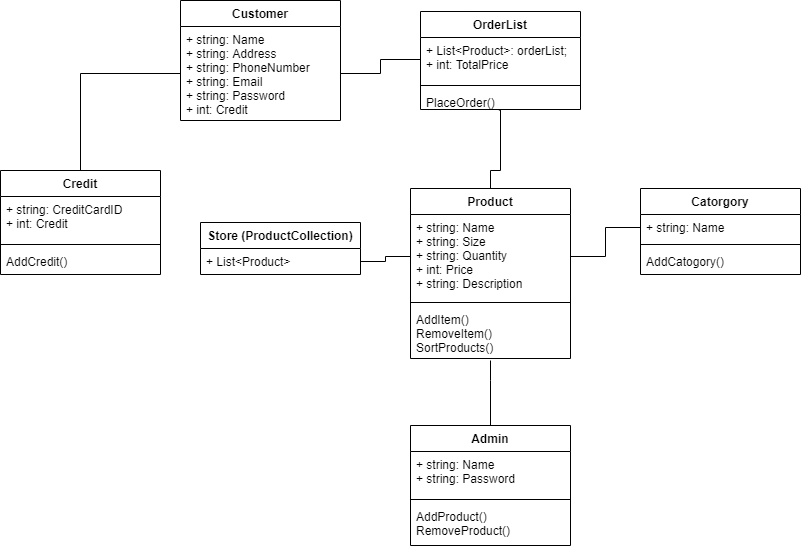

The diagram above was exported from draw.io. Its source (the exported page's mxGraphModel, read from the mxfile embedded in the PNG):
<mxGraphModel dx="1422" dy="766" grid="1" gridSize="10" guides="1" tooltips="1" connect="1" arrows="1" fold="1" page="1" pageScale="1" pageWidth="827" pageHeight="1169" math="0" shadow="0">
  <root>
    <mxCell id="0" />
    <mxCell id="1" parent="0" />
    <mxCell id="vqwl6I-wv1Dx0zTTIJA1-2" value="OrderList" style="swimlane;fontStyle=1;align=center;verticalAlign=top;childLayout=stackLayout;horizontal=1;startSize=26;horizontalStack=0;resizeParent=1;resizeParentMax=0;resizeLast=0;collapsible=1;marginBottom=0;" parent="1" vertex="1">
      <mxGeometry x="440" y="111" width="160" height="98" as="geometry" />
    </mxCell>
    <mxCell id="vqwl6I-wv1Dx0zTTIJA1-3" value="+ List&lt;Product&gt;: orderList;&#10;+ int: TotalPrice" style="text;strokeColor=none;fillColor=none;align=left;verticalAlign=top;spacingLeft=4;spacingRight=4;overflow=hidden;rotatable=0;points=[[0,0.5],[1,0.5]];portConstraint=eastwest;" parent="vqwl6I-wv1Dx0zTTIJA1-2" vertex="1">
      <mxGeometry y="26" width="160" height="44" as="geometry" />
    </mxCell>
    <mxCell id="vqwl6I-wv1Dx0zTTIJA1-4" value="" style="line;strokeWidth=1;fillColor=none;align=left;verticalAlign=middle;spacingTop=-1;spacingLeft=3;spacingRight=3;rotatable=0;labelPosition=right;points=[];portConstraint=eastwest;" parent="vqwl6I-wv1Dx0zTTIJA1-2" vertex="1">
      <mxGeometry y="70" width="160" height="8" as="geometry" />
    </mxCell>
    <mxCell id="vqwl6I-wv1Dx0zTTIJA1-5" value="PlaceOrder()" style="text;strokeColor=none;fillColor=none;align=left;verticalAlign=top;spacingLeft=4;spacingRight=4;overflow=hidden;rotatable=0;points=[[0,0.5],[1,0.5]];portConstraint=eastwest;" parent="vqwl6I-wv1Dx0zTTIJA1-2" vertex="1">
      <mxGeometry y="78" width="160" height="20" as="geometry" />
    </mxCell>
    <mxCell id="vqwl6I-wv1Dx0zTTIJA1-6" value="Product" style="swimlane;fontStyle=1;align=center;verticalAlign=top;childLayout=stackLayout;horizontal=1;startSize=26;horizontalStack=0;resizeParent=1;resizeParentMax=0;resizeLast=0;collapsible=1;marginBottom=0;" parent="1" vertex="1">
      <mxGeometry x="430" y="288" width="160" height="170" as="geometry" />
    </mxCell>
    <mxCell id="vqwl6I-wv1Dx0zTTIJA1-7" value="+ string: Name&#10;+ string: Size&#10;+ string: Quantity&#10;+ int: Price&#10;+ string: Description" style="text;strokeColor=none;fillColor=none;align=left;verticalAlign=top;spacingLeft=4;spacingRight=4;overflow=hidden;rotatable=0;points=[[0,0.5],[1,0.5]];portConstraint=eastwest;" parent="vqwl6I-wv1Dx0zTTIJA1-6" vertex="1">
      <mxGeometry y="26" width="160" height="84" as="geometry" />
    </mxCell>
    <mxCell id="vqwl6I-wv1Dx0zTTIJA1-8" value="" style="line;strokeWidth=1;fillColor=none;align=left;verticalAlign=middle;spacingTop=-1;spacingLeft=3;spacingRight=3;rotatable=0;labelPosition=right;points=[];portConstraint=eastwest;" parent="vqwl6I-wv1Dx0zTTIJA1-6" vertex="1">
      <mxGeometry y="110" width="160" height="8" as="geometry" />
    </mxCell>
    <mxCell id="vqwl6I-wv1Dx0zTTIJA1-9" value="AddItem()&#10;RemoveItem()&#10;SortProducts()&#10;" style="text;strokeColor=none;fillColor=none;align=left;verticalAlign=top;spacingLeft=4;spacingRight=4;overflow=hidden;rotatable=0;points=[[0,0.5],[1,0.5]];portConstraint=eastwest;" parent="vqwl6I-wv1Dx0zTTIJA1-6" vertex="1">
      <mxGeometry y="118" width="160" height="52" as="geometry" />
    </mxCell>
    <mxCell id="vqwl6I-wv1Dx0zTTIJA1-10" value="Customer" style="swimlane;fontStyle=1;align=center;verticalAlign=top;childLayout=stackLayout;horizontal=1;startSize=26;horizontalStack=0;resizeParent=1;resizeParentMax=0;resizeLast=0;collapsible=1;marginBottom=0;" parent="1" vertex="1">
      <mxGeometry x="200" y="100" width="160" height="120" as="geometry" />
    </mxCell>
    <mxCell id="vqwl6I-wv1Dx0zTTIJA1-11" value="+ string: Name&#10;+ string: Address&#10;+ string: PhoneNumber&#10;+ string: Email&#10;+ string: Password&#10;+ int: Credit&#10;&#10;" style="text;strokeColor=none;fillColor=none;align=left;verticalAlign=top;spacingLeft=4;spacingRight=4;overflow=hidden;rotatable=0;points=[[0,0.5],[1,0.5]];portConstraint=eastwest;" parent="vqwl6I-wv1Dx0zTTIJA1-10" vertex="1">
      <mxGeometry y="26" width="160" height="94" as="geometry" />
    </mxCell>
    <mxCell id="vqwl6I-wv1Dx0zTTIJA1-15" value="Credit" style="swimlane;fontStyle=1;align=center;verticalAlign=top;childLayout=stackLayout;horizontal=1;startSize=26;horizontalStack=0;resizeParent=1;resizeParentMax=0;resizeLast=0;collapsible=1;marginBottom=0;" parent="1" vertex="1">
      <mxGeometry x="20" y="270" width="160" height="104" as="geometry" />
    </mxCell>
    <mxCell id="vqwl6I-wv1Dx0zTTIJA1-16" value="+ string: CreditCardID&#10;+ int: Credit" style="text;strokeColor=none;fillColor=none;align=left;verticalAlign=top;spacingLeft=4;spacingRight=4;overflow=hidden;rotatable=0;points=[[0,0.5],[1,0.5]];portConstraint=eastwest;" parent="vqwl6I-wv1Dx0zTTIJA1-15" vertex="1">
      <mxGeometry y="26" width="160" height="44" as="geometry" />
    </mxCell>
    <mxCell id="vqwl6I-wv1Dx0zTTIJA1-17" value="" style="line;strokeWidth=1;fillColor=none;align=left;verticalAlign=middle;spacingTop=-1;spacingLeft=3;spacingRight=3;rotatable=0;labelPosition=right;points=[];portConstraint=eastwest;" parent="vqwl6I-wv1Dx0zTTIJA1-15" vertex="1">
      <mxGeometry y="70" width="160" height="8" as="geometry" />
    </mxCell>
    <mxCell id="vqwl6I-wv1Dx0zTTIJA1-18" value="AddCredit()" style="text;strokeColor=none;fillColor=none;align=left;verticalAlign=top;spacingLeft=4;spacingRight=4;overflow=hidden;rotatable=0;points=[[0,0.5],[1,0.5]];portConstraint=eastwest;" parent="vqwl6I-wv1Dx0zTTIJA1-15" vertex="1">
      <mxGeometry y="78" width="160" height="26" as="geometry" />
    </mxCell>
    <mxCell id="vqwl6I-wv1Dx0zTTIJA1-19" value="Store (ProductCollection)" style="swimlane;fontStyle=1;align=center;verticalAlign=top;childLayout=stackLayout;horizontal=1;startSize=26;horizontalStack=0;resizeParent=1;resizeParentMax=0;resizeLast=0;collapsible=1;marginBottom=0;" parent="1" vertex="1">
      <mxGeometry x="220" y="322" width="160" height="52" as="geometry" />
    </mxCell>
    <mxCell id="vqwl6I-wv1Dx0zTTIJA1-20" value="+ List&lt;Product&gt;" style="text;strokeColor=none;fillColor=none;align=left;verticalAlign=top;spacingLeft=4;spacingRight=4;overflow=hidden;rotatable=0;points=[[0,0.5],[1,0.5]];portConstraint=eastwest;" parent="vqwl6I-wv1Dx0zTTIJA1-19" vertex="1">
      <mxGeometry y="26" width="160" height="26" as="geometry" />
    </mxCell>
    <mxCell id="vqwl6I-wv1Dx0zTTIJA1-23" value="Admin" style="swimlane;fontStyle=1;align=center;verticalAlign=top;childLayout=stackLayout;horizontal=1;startSize=26;horizontalStack=0;resizeParent=1;resizeParentMax=0;resizeLast=0;collapsible=1;marginBottom=0;" parent="1" vertex="1">
      <mxGeometry x="430" y="525" width="160" height="120" as="geometry" />
    </mxCell>
    <mxCell id="vqwl6I-wv1Dx0zTTIJA1-24" value="+ string: Name&#10;+ string: Password" style="text;strokeColor=none;fillColor=none;align=left;verticalAlign=top;spacingLeft=4;spacingRight=4;overflow=hidden;rotatable=0;points=[[0,0.5],[1,0.5]];portConstraint=eastwest;" parent="vqwl6I-wv1Dx0zTTIJA1-23" vertex="1">
      <mxGeometry y="26" width="160" height="44" as="geometry" />
    </mxCell>
    <mxCell id="vqwl6I-wv1Dx0zTTIJA1-25" value="" style="line;strokeWidth=1;fillColor=none;align=left;verticalAlign=middle;spacingTop=-1;spacingLeft=3;spacingRight=3;rotatable=0;labelPosition=right;points=[];portConstraint=eastwest;" parent="vqwl6I-wv1Dx0zTTIJA1-23" vertex="1">
      <mxGeometry y="70" width="160" height="8" as="geometry" />
    </mxCell>
    <mxCell id="vqwl6I-wv1Dx0zTTIJA1-26" value="AddProduct()&#10;RemoveProduct()" style="text;strokeColor=none;fillColor=none;align=left;verticalAlign=top;spacingLeft=4;spacingRight=4;overflow=hidden;rotatable=0;points=[[0,0.5],[1,0.5]];portConstraint=eastwest;" parent="vqwl6I-wv1Dx0zTTIJA1-23" vertex="1">
      <mxGeometry y="78" width="160" height="42" as="geometry" />
    </mxCell>
    <mxCell id="vqwl6I-wv1Dx0zTTIJA1-27" value="Catorgory" style="swimlane;fontStyle=1;align=center;verticalAlign=top;childLayout=stackLayout;horizontal=1;startSize=26;horizontalStack=0;resizeParent=1;resizeParentMax=0;resizeLast=0;collapsible=1;marginBottom=0;" parent="1" vertex="1">
      <mxGeometry x="660" y="288" width="160" height="86" as="geometry" />
    </mxCell>
    <mxCell id="vqwl6I-wv1Dx0zTTIJA1-28" value="+ string: Name" style="text;strokeColor=none;fillColor=none;align=left;verticalAlign=top;spacingLeft=4;spacingRight=4;overflow=hidden;rotatable=0;points=[[0,0.5],[1,0.5]];portConstraint=eastwest;" parent="vqwl6I-wv1Dx0zTTIJA1-27" vertex="1">
      <mxGeometry y="26" width="160" height="26" as="geometry" />
    </mxCell>
    <mxCell id="vqwl6I-wv1Dx0zTTIJA1-29" value="" style="line;strokeWidth=1;fillColor=none;align=left;verticalAlign=middle;spacingTop=-1;spacingLeft=3;spacingRight=3;rotatable=0;labelPosition=right;points=[];portConstraint=eastwest;" parent="vqwl6I-wv1Dx0zTTIJA1-27" vertex="1">
      <mxGeometry y="52" width="160" height="8" as="geometry" />
    </mxCell>
    <mxCell id="vqwl6I-wv1Dx0zTTIJA1-30" value="AddCatogory()" style="text;strokeColor=none;fillColor=none;align=left;verticalAlign=top;spacingLeft=4;spacingRight=4;overflow=hidden;rotatable=0;points=[[0,0.5],[1,0.5]];portConstraint=eastwest;" parent="vqwl6I-wv1Dx0zTTIJA1-27" vertex="1">
      <mxGeometry y="60" width="160" height="26" as="geometry" />
    </mxCell>
    <mxCell id="vqwl6I-wv1Dx0zTTIJA1-32" value="" style="endArrow=none;html=1;rounded=0;edgeStyle=orthogonalEdgeStyle;entryX=1;entryY=0.5;entryDx=0;entryDy=0;exitX=0;exitY=0.5;exitDx=0;exitDy=0;" parent="1" source="vqwl6I-wv1Dx0zTTIJA1-3" target="vqwl6I-wv1Dx0zTTIJA1-11" edge="1">
      <mxGeometry width="50" height="50" relative="1" as="geometry">
        <mxPoint x="130" y="460" as="sourcePoint" />
        <mxPoint x="180" y="410" as="targetPoint" />
      </mxGeometry>
    </mxCell>
    <mxCell id="vqwl6I-wv1Dx0zTTIJA1-33" value="" style="endArrow=none;html=1;rounded=0;edgeStyle=orthogonalEdgeStyle;exitX=0.5;exitY=0;exitDx=0;exitDy=0;entryX=0;entryY=0.5;entryDx=0;entryDy=0;" parent="1" source="vqwl6I-wv1Dx0zTTIJA1-15" target="vqwl6I-wv1Dx0zTTIJA1-11" edge="1">
      <mxGeometry width="50" height="50" relative="1" as="geometry">
        <mxPoint x="50" y="160" as="sourcePoint" />
        <mxPoint x="100" y="110" as="targetPoint" />
      </mxGeometry>
    </mxCell>
    <mxCell id="vqwl6I-wv1Dx0zTTIJA1-39" value="" style="endArrow=none;html=1;rounded=0;edgeStyle=orthogonalEdgeStyle;exitX=0.5;exitY=0;exitDx=0;exitDy=0;entryX=0.49;entryY=1.03;entryDx=0;entryDy=0;entryPerimeter=0;" parent="1" source="vqwl6I-wv1Dx0zTTIJA1-6" target="vqwl6I-wv1Dx0zTTIJA1-5" edge="1">
      <mxGeometry width="50" height="50" relative="1" as="geometry">
        <mxPoint x="470" y="270" as="sourcePoint" />
        <mxPoint x="520" y="220" as="targetPoint" />
        <Array as="points">
          <mxPoint x="510" y="270" />
          <mxPoint x="520" y="270" />
          <mxPoint x="520" y="210" />
        </Array>
      </mxGeometry>
    </mxCell>
    <mxCell id="vqwl6I-wv1Dx0zTTIJA1-41" value="" style="endArrow=none;html=1;rounded=0;edgeStyle=orthogonalEdgeStyle;exitX=1;exitY=0.5;exitDx=0;exitDy=0;entryX=0;entryY=0.5;entryDx=0;entryDy=0;" parent="1" source="vqwl6I-wv1Dx0zTTIJA1-20" target="vqwl6I-wv1Dx0zTTIJA1-7" edge="1">
      <mxGeometry width="50" height="50" relative="1" as="geometry">
        <mxPoint x="390" y="330" as="sourcePoint" />
        <mxPoint x="440" y="280" as="targetPoint" />
      </mxGeometry>
    </mxCell>
    <mxCell id="vqwl6I-wv1Dx0zTTIJA1-42" value="" style="endArrow=none;html=1;rounded=0;edgeStyle=orthogonalEdgeStyle;entryX=0;entryY=0.5;entryDx=0;entryDy=0;exitX=1;exitY=0.5;exitDx=0;exitDy=0;" parent="1" source="vqwl6I-wv1Dx0zTTIJA1-7" target="vqwl6I-wv1Dx0zTTIJA1-28" edge="1">
      <mxGeometry width="50" height="50" relative="1" as="geometry">
        <mxPoint x="600" y="380" as="sourcePoint" />
        <mxPoint x="650" y="330" as="targetPoint" />
      </mxGeometry>
    </mxCell>
    <mxCell id="vqwl6I-wv1Dx0zTTIJA1-43" value="" style="endArrow=none;html=1;rounded=0;edgeStyle=orthogonalEdgeStyle;exitX=0.5;exitY=0;exitDx=0;exitDy=0;" parent="1" source="vqwl6I-wv1Dx0zTTIJA1-23" edge="1">
      <mxGeometry width="50" height="50" relative="1" as="geometry">
        <mxPoint x="340" y="508" as="sourcePoint" />
        <mxPoint x="510" y="460" as="targetPoint" />
        <Array as="points">
          <mxPoint x="510" y="480" />
          <mxPoint x="510" y="480" />
        </Array>
      </mxGeometry>
    </mxCell>
  </root>
</mxGraphModel>